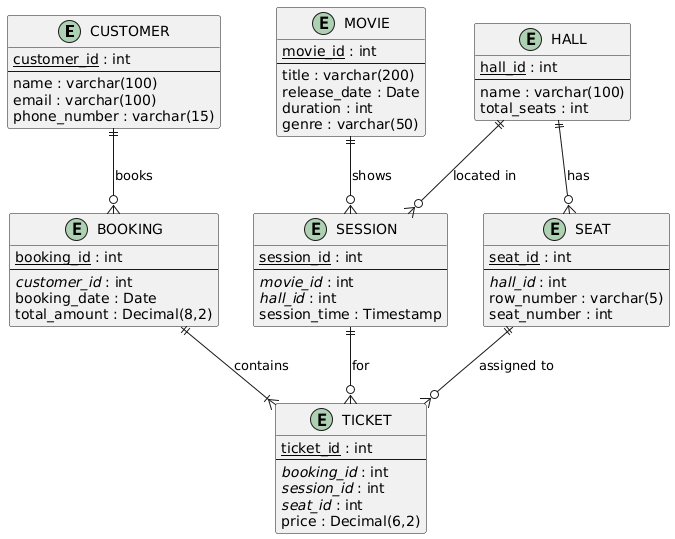

The diagram above was rendered by PlantUML. Its source (embedded in the PNG):
@startuml
!define TABLE(name,desc) entity name as "desc" << (T,#FFAAAA) >>
!define PRIMARY_KEY(x) <u>x</u>
!define FOREIGN_KEY(x) <i>x</i>

entity "CUSTOMER" as customer {
  PRIMARY_KEY(customer_id) : int
  --
  name : varchar(100)
  email : varchar(100)
  phone_number : varchar(15)
}

entity "BOOKING" as booking {
  PRIMARY_KEY(booking_id) : int
  --
  FOREIGN_KEY(customer_id) : int
  booking_date : Date
  total_amount : Decimal(8,2)
}

entity "TICKET" as ticket {
  PRIMARY_KEY(ticket_id) : int
  --
  FOREIGN_KEY(booking_id) : int
  FOREIGN_KEY(session_id) : int
  FOREIGN_KEY(seat_id) : int
  price : Decimal(6,2)
}

entity "SESSION" as session {
  PRIMARY_KEY(session_id) : int
  --
  FOREIGN_KEY(movie_id) : int
  FOREIGN_KEY(hall_id) : int
  session_time : Timestamp
}

entity "MOVIE" as movie {
  PRIMARY_KEY(movie_id) : int
  --
  title : varchar(200)
  release_date : Date
  duration : int
  genre : varchar(50)
}

entity "HALL" as hall {
  PRIMARY_KEY(hall_id) : int
  --
  name : varchar(100)
  total_seats : int
}

entity "SEAT" as seat {
  PRIMARY_KEY(seat_id) : int
  --
  FOREIGN_KEY(hall_id) : int
  row_number : varchar(5)
  seat_number : int
}

customer ||--o{ booking : "books"
booking ||--|{ ticket : "contains"
movie ||--o{ session : "shows"
hall ||--o{ session : "located in"
hall ||--o{ seat : "has"
session ||--o{ ticket : "for"
seat ||--o{ ticket : "assigned to"
@enduml